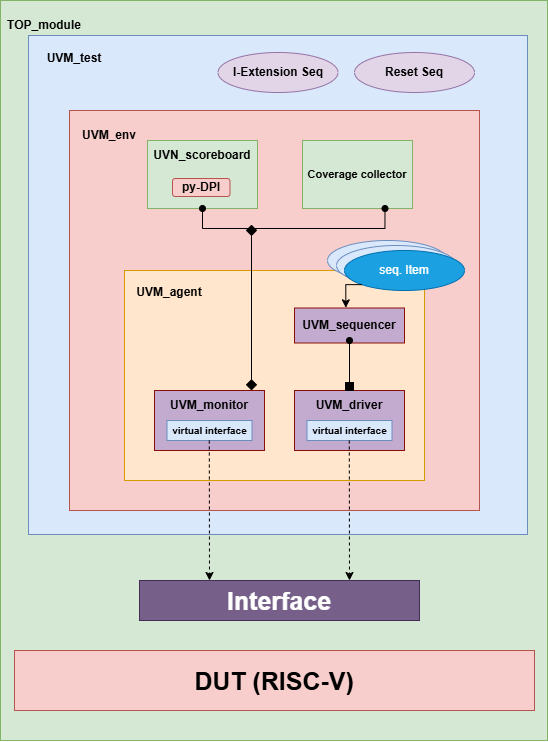

The diagram above was exported from draw.io. Its source (the exported page's mxGraphModel, read from the mxfile embedded in the PNG):
<mxGraphModel dx="1249" dy="1826" grid="1" gridSize="10" guides="1" tooltips="1" connect="1" arrows="1" fold="1" page="1" pageScale="1" pageWidth="850" pageHeight="1100" math="0" shadow="0">
  <root>
    <mxCell id="0" />
    <mxCell id="1" parent="0" />
    <mxCell id="IZowRMRRNbLXceQN8SQS-44" value="" style="rounded=0;whiteSpace=wrap;html=1;fillColor=#d5e8d4;strokeColor=#82b366;" parent="1" vertex="1">
      <mxGeometry x="146" y="-200" width="547" height="740" as="geometry" />
    </mxCell>
    <mxCell id="IZowRMRRNbLXceQN8SQS-1" value="&lt;font style=&quot;font-size: 25px;&quot;&gt;DUT (RISC-V)&lt;/font&gt;" style="rounded=0;whiteSpace=wrap;html=1;fillColor=#f8cecc;strokeColor=#b85450;fontStyle=1" parent="1" vertex="1">
      <mxGeometry x="160" y="450" width="520" height="60" as="geometry" />
    </mxCell>
    <mxCell id="IZowRMRRNbLXceQN8SQS-2" value="&lt;font style=&quot;font-size: 25px;&quot;&gt;Interface&lt;/font&gt;" style="rounded=0;whiteSpace=wrap;html=1;fillColor=#76608a;strokeColor=#432D57;fontColor=#ffffff;fontStyle=1" parent="1" vertex="1">
      <mxGeometry x="285" y="380" width="280" height="40" as="geometry" />
    </mxCell>
    <mxCell id="IZowRMRRNbLXceQN8SQS-3" value="" style="whiteSpace=wrap;html=1;aspect=fixed;fillColor=#dae8fc;strokeColor=#6c8ebf;" parent="1" vertex="1">
      <mxGeometry x="174" y="-165" width="499" height="499" as="geometry" />
    </mxCell>
    <mxCell id="IZowRMRRNbLXceQN8SQS-5" value="" style="rounded=0;whiteSpace=wrap;html=1;fillColor=#f8cecc;strokeColor=#b85450;" parent="1" vertex="1">
      <mxGeometry x="215" y="-90" width="410" height="400" as="geometry" />
    </mxCell>
    <mxCell id="IZowRMRRNbLXceQN8SQS-6" value="" style="rounded=0;whiteSpace=wrap;html=1;fillColor=#ffe6cc;strokeColor=#d79b00;" parent="1" vertex="1">
      <mxGeometry x="270" y="70" width="300" height="210" as="geometry" />
    </mxCell>
    <mxCell id="IZowRMRRNbLXceQN8SQS-7" value="" style="rounded=0;whiteSpace=wrap;html=1;fillColor=#C3ABD0;strokeColor=light-dark(#8b0d09, #d7817e);" parent="1" vertex="1">
      <mxGeometry x="300" y="190" width="110" height="60" as="geometry" />
    </mxCell>
    <mxCell id="IZowRMRRNbLXceQN8SQS-8" value="" style="rounded=0;whiteSpace=wrap;html=1;fillColor=#C3ABD0;strokeColor=light-dark(#8b0d09, #d7817e);" parent="1" vertex="1">
      <mxGeometry x="440" y="190" width="110" height="60" as="geometry" />
    </mxCell>
    <mxCell id="IZowRMRRNbLXceQN8SQS-9" value="" style="rounded=0;whiteSpace=wrap;html=1;fillColor=#C3ABD0;strokeColor=light-dark(#8b0d09, #d7817e);" parent="1" vertex="1">
      <mxGeometry x="440" y="107.5" width="110" height="35" as="geometry" />
    </mxCell>
    <mxCell id="IZowRMRRNbLXceQN8SQS-10" value="&lt;font size=&quot;1&quot;&gt;virtual interface&lt;/font&gt;" style="rounded=0;whiteSpace=wrap;html=1;fillColor=#dae8fc;strokeColor=#6c8ebf;fontStyle=1" parent="1" vertex="1">
      <mxGeometry x="452.5" y="220" width="85" height="20" as="geometry" />
    </mxCell>
    <mxCell id="IZowRMRRNbLXceQN8SQS-11" value="&lt;font size=&quot;1&quot;&gt;virtual interface&lt;/font&gt;" style="rounded=0;whiteSpace=wrap;html=1;fillColor=#dae8fc;strokeColor=#6c8ebf;fontStyle=1" parent="1" vertex="1">
      <mxGeometry x="312.5" y="220" width="85" height="20" as="geometry" />
    </mxCell>
    <mxCell id="IZowRMRRNbLXceQN8SQS-14" value="" style="ellipse;whiteSpace=wrap;html=1;fillColor=#dae8fc;strokeColor=#6c8ebf;" parent="1" vertex="1">
      <mxGeometry x="473" y="40" width="120" height="40" as="geometry" />
    </mxCell>
    <mxCell id="IZowRMRRNbLXceQN8SQS-13" value="" style="ellipse;whiteSpace=wrap;html=1;fillColor=#dae8fc;strokeColor=#6c8ebf;" parent="1" vertex="1">
      <mxGeometry x="482" y="45" width="120" height="40" as="geometry" />
    </mxCell>
    <mxCell id="IZowRMRRNbLXceQN8SQS-12" value="seq. Item" style="ellipse;whiteSpace=wrap;html=1;fillColor=#1ba1e2;strokeColor=#006EAF;fontColor=#ffffff;" parent="1" vertex="1">
      <mxGeometry x="490" y="50" width="120" height="40" as="geometry" />
    </mxCell>
    <mxCell id="IZowRMRRNbLXceQN8SQS-17" value="&lt;font style=&quot;font-size: 11px;&quot;&gt;Coverage collector&lt;/font&gt;" style="rounded=0;whiteSpace=wrap;html=1;fillColor=#d5e8d4;strokeColor=#82b366;fontStyle=1" parent="1" vertex="1">
      <mxGeometry x="448" y="-60" width="110" height="68" as="geometry" />
    </mxCell>
    <mxCell id="IZowRMRRNbLXceQN8SQS-19" value="" style="rounded=0;whiteSpace=wrap;html=1;fillColor=#d5e8d4;strokeColor=#82b366;" parent="1" vertex="1">
      <mxGeometry x="293" y="-60" width="110" height="68" as="geometry" />
    </mxCell>
    <mxCell id="IZowRMRRNbLXceQN8SQS-22" value="UVM_monitor" style="text;html=1;align=center;verticalAlign=middle;whiteSpace=wrap;rounded=0;fontStyle=1" parent="1" vertex="1">
      <mxGeometry x="325" y="190" width="60" height="30" as="geometry" />
    </mxCell>
    <mxCell id="IZowRMRRNbLXceQN8SQS-25" value="UVM_driver&lt;span style=&quot;color: rgba(0, 0, 0, 0); font-family: monospace; font-size: 0px; text-align: start; text-wrap-mode: nowrap;&quot;&gt;%3CmxGraphModel%3E%3Croot%3E%3CmxCell%20id%3D%220%22%2F%3E%3CmxCell%20id%3D%221%22%20parent%3D%220%22%2F%3E%3CmxCell%20id%3D%222%22%20value%3D%22UVM_monitor%22%20style%3D%22text%3Bhtml%3D1%3Balign%3Dcenter%3BverticalAlign%3Dmiddle%3BwhiteSpace%3Dwrap%3Brounded%3D0%3B%22%20vertex%3D%221%22%20parent%3D%221%22%3E%3CmxGeometry%20x%3D%22325%22%20y%3D%22190%22%20width%3D%2260%22%20height%3D%2230%22%20as%3D%22geometry%22%2F%3E%3C%2FmxCell%3E%3C%2Froot%3E%3C%2FmxGraphModel%3E&lt;/span&gt;" style="text;html=1;align=center;verticalAlign=middle;whiteSpace=wrap;rounded=0;fontStyle=1" parent="1" vertex="1">
      <mxGeometry x="465" y="190" width="60" height="30" as="geometry" />
    </mxCell>
    <mxCell id="IZowRMRRNbLXceQN8SQS-31" style="edgeStyle=orthogonalEdgeStyle;rounded=0;orthogonalLoop=1;jettySize=auto;html=1;entryX=0.5;entryY=0;entryDx=0;entryDy=0;endArrow=box;endFill=1;strokeColor=default;startArrow=oval;startFill=1;" parent="1" source="IZowRMRRNbLXceQN8SQS-26" target="IZowRMRRNbLXceQN8SQS-25" edge="1">
      <mxGeometry relative="1" as="geometry" />
    </mxCell>
    <mxCell id="IZowRMRRNbLXceQN8SQS-26" value="UVM_sequencer&lt;span style=&quot;color: rgba(0, 0, 0, 0); font-family: monospace; font-size: 0px; text-align: start; text-wrap-mode: nowrap;&quot;&gt;%3CmxGraphModel%3E%3Croot%3E%3CmxCell%20id%3D%220%22%2F%3E%3CmxCell%20id%3D%221%22%20parent%3D%220%22%2F%3E%3CmxCell%20id%3D%222%22%20value%3D%22UVM_monitor%22%20style%3D%22text%3Bhtml%3D1%3Balign%3Dcenter%3BverticalAlign%3Dmiddle%3BwhiteSpace%3Dwrap%3Brounded%3D0%3B%22%20vertex%3D%221%22%20parent%3D%221%22%3E%3CmxGeometry%20x%3D%22325%22%20y%3D%22190%22%20width%3D%2260%22%20height%3D%2230%22%20as%3D%22geometry%22%2F%3E%3C%2FmxCell%3E%3C%2Froot%3E%3C%2FmxGraphModel%3E&lt;/span&gt;" style="text;html=1;align=center;verticalAlign=middle;whiteSpace=wrap;rounded=0;fontStyle=1" parent="1" vertex="1">
      <mxGeometry x="465" y="110" width="60" height="30" as="geometry" />
    </mxCell>
    <mxCell id="IZowRMRRNbLXceQN8SQS-29" value="" style="endArrow=classic;html=1;rounded=0;entryX=0.75;entryY=0;entryDx=0;entryDy=0;startSize=8;endSize=6;strokeWidth=1;jumpSize=9;sourcePerimeterSpacing=3;dashed=1;" parent="1" target="IZowRMRRNbLXceQN8SQS-2" edge="1">
      <mxGeometry width="50" height="50" relative="1" as="geometry">
        <mxPoint x="494.8" y="240" as="sourcePoint" />
        <mxPoint x="495" y="369" as="targetPoint" />
      </mxGeometry>
    </mxCell>
    <mxCell id="IZowRMRRNbLXceQN8SQS-30" value="" style="endArrow=classic;html=1;rounded=0;entryX=0.75;entryY=0;entryDx=0;entryDy=0;startSize=8;endSize=6;strokeWidth=1;jumpSize=9;sourcePerimeterSpacing=3;dashed=1;" parent="1" edge="1">
      <mxGeometry width="50" height="50" relative="1" as="geometry">
        <mxPoint x="354.8" y="240" as="sourcePoint" />
        <mxPoint x="355" y="380" as="targetPoint" />
      </mxGeometry>
    </mxCell>
    <mxCell id="IZowRMRRNbLXceQN8SQS-32" style="edgeStyle=orthogonalEdgeStyle;rounded=0;orthogonalLoop=1;jettySize=auto;html=1;entryX=0.891;entryY=-0.022;entryDx=0;entryDy=0;endArrow=diamond;endFill=1;strokeColor=default;startArrow=diamond;startFill=1;targetPerimeterSpacing=0;endSize=9;strokeWidth=1;entryPerimeter=0;startSize=9;" parent="1" edge="1">
      <mxGeometry relative="1" as="geometry">
        <mxPoint x="397" y="24.16" as="sourcePoint" />
        <mxPoint x="397" y="190" as="targetPoint" />
      </mxGeometry>
    </mxCell>
    <mxCell id="IZowRMRRNbLXceQN8SQS-33" style="edgeStyle=orthogonalEdgeStyle;rounded=0;orthogonalLoop=1;jettySize=auto;html=1;exitX=0.5;exitY=1;exitDx=0;exitDy=0;entryX=0.75;entryY=1;entryDx=0;entryDy=0;endArrow=oval;endFill=1;startArrow=oval;startFill=1;" parent="1" source="IZowRMRRNbLXceQN8SQS-19" target="IZowRMRRNbLXceQN8SQS-17" edge="1">
      <mxGeometry relative="1" as="geometry" />
    </mxCell>
    <mxCell id="IZowRMRRNbLXceQN8SQS-35" style="edgeStyle=orthogonalEdgeStyle;rounded=0;orthogonalLoop=1;jettySize=auto;html=1;exitX=0;exitY=1;exitDx=0;exitDy=0;entryX=0.439;entryY=-0.089;entryDx=0;entryDy=0;entryPerimeter=0;" parent="1" source="IZowRMRRNbLXceQN8SQS-12" target="IZowRMRRNbLXceQN8SQS-26" edge="1">
      <mxGeometry relative="1" as="geometry" />
    </mxCell>
    <mxCell id="IZowRMRRNbLXceQN8SQS-36" value="UVM_agent" style="text;html=1;align=center;verticalAlign=middle;whiteSpace=wrap;rounded=0;fontStyle=1" parent="1" vertex="1">
      <mxGeometry x="285" y="77.5" width="60" height="30" as="geometry" />
    </mxCell>
    <mxCell id="IZowRMRRNbLXceQN8SQS-39" value="UVM_env" style="text;html=1;align=center;verticalAlign=middle;whiteSpace=wrap;rounded=0;fontStyle=1" parent="1" vertex="1">
      <mxGeometry x="225" y="-80" width="60" height="30" as="geometry" />
    </mxCell>
    <mxCell id="IZowRMRRNbLXceQN8SQS-42" value="UVM_test" style="text;html=1;align=center;verticalAlign=middle;whiteSpace=wrap;rounded=0;fontStyle=1" parent="1" vertex="1">
      <mxGeometry x="190" y="-157" width="60" height="30" as="geometry" />
    </mxCell>
    <mxCell id="IZowRMRRNbLXceQN8SQS-47" value="TOP_module" style="text;html=1;align=center;verticalAlign=middle;whiteSpace=wrap;rounded=0;fontStyle=1" parent="1" vertex="1">
      <mxGeometry x="160" y="-190" width="60" height="30" as="geometry" />
    </mxCell>
    <mxCell id="IZowRMRRNbLXceQN8SQS-50" value="UVN_scoreboard" style="text;html=1;align=center;verticalAlign=middle;whiteSpace=wrap;rounded=0;fontStyle=1" parent="1" vertex="1">
      <mxGeometry x="317.5" y="-60" width="60" height="30" as="geometry" />
    </mxCell>
    <mxCell id="IZowRMRRNbLXceQN8SQS-51" value="py-DPI" style="rounded=1;whiteSpace=wrap;html=1;fillColor=#f8cecc;strokeColor=#b85450;fontStyle=1" parent="1" vertex="1">
      <mxGeometry x="318" y="-22" width="57.5" height="18" as="geometry" />
    </mxCell>
    <mxCell id="IZowRMRRNbLXceQN8SQS-52" value="Reset Seq" style="ellipse;whiteSpace=wrap;html=1;fillColor=#e1d5e7;strokeColor=#9673a6;fontStyle=1" parent="1" vertex="1">
      <mxGeometry x="500" y="-148" width="120" height="40" as="geometry" />
    </mxCell>
    <mxCell id="IZowRMRRNbLXceQN8SQS-53" value="I-Extension Seq" style="ellipse;whiteSpace=wrap;html=1;fillColor=#e1d5e7;strokeColor=#9673a6;fontStyle=1" parent="1" vertex="1">
      <mxGeometry x="363.5" y="-148" width="120" height="40" as="geometry" />
    </mxCell>
  </root>
</mxGraphModel>